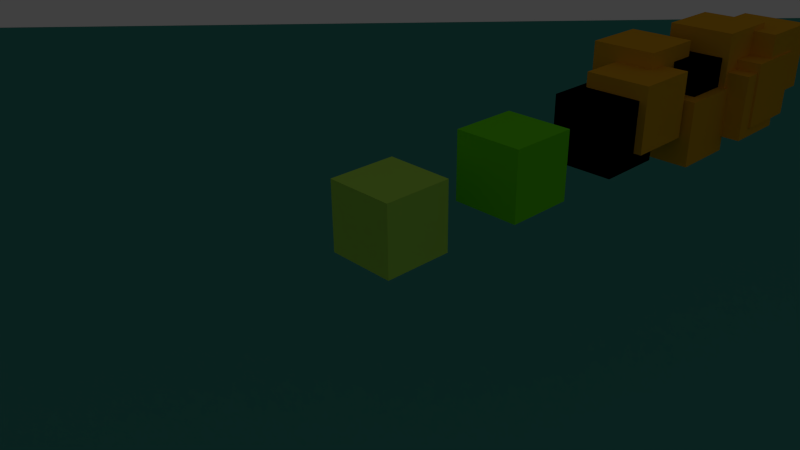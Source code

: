 # Source: cubes.blend  (saved by Blender 2.70.0; exported with 4.5.12 LTS)
import bpy
from mathutils import Matrix  # noqa: F401  (used for matrix-valued properties, if any)

bpy.ops.wm.read_factory_settings(use_empty=True)
scene = bpy.context.scene
scene.name = 'Scene'

# ---- collections
col_collection_1 = bpy.data.collections.new('Collection 1'); scene.collection.children.link(col_collection_1)

# ---- materials (node trees are filled in below, after node groups)
mat_orange = bpy.data.materials.new('orange')
mat_orange.alpha_threshold = 0.0
mat_orange.use_transparent_shadow = False
mat_orange.diffuse_color = (0.8, 0.3993, 0.01646, 1.0)
mat_orange.roughness = 0.5
mat_orange.line_color = (0.0, 0.0, 0.0, 1.0)
mat_material = bpy.data.materials.new('Material')
mat_material.alpha_threshold = 0.0
mat_material.use_transparent_shadow = False
mat_material.diffuse_color = (0.056, 0.3, 0.2578, 1.0)
mat_material.specular_color = (0.1758, 1.0, 0.8721)
mat_material.roughness = 0.5
mat_material.line_color = (0.0, 0.0, 0.0, 1.0)
mat_blue = bpy.data.materials.new('blue')
mat_blue.alpha_threshold = 0.0
mat_blue.use_transparent_shadow = False
mat_blue.diffuse_color = (0.448, 0.8, 0.096, 1.0)
mat_blue.roughness = 0.5
mat_blue.line_color = (0.0, 0.0, 0.0, 1.0)
mat_green = bpy.data.materials.new('green')
mat_green.alpha_threshold = 0.0
mat_green.use_transparent_shadow = False
mat_green.diffuse_color = (0.1553, 0.8, 0.009034, 1.0)
mat_green.roughness = 0.5
mat_green.line_color = (0.0, 0.0, 0.0, 1.0)

# ---- material node trees

# ---- world
world_world = bpy.data.worlds.new('World'); scene.world = world_world
world_world.color = (0.05088, 0.05088, 0.05088)
world_world.use_sun_shadow = False
world_world.sun_shadow_jitter_overblur = 0.0
world_world.cycles.sampling_method = 'MANUAL'
world_world.cycles.sample_map_resolution = 256

# ---- cameras
cam_camera = bpy.data.cameras.new('Camera')
cam_camera.clip_end = 100.0
cam_camera.lens = 35.0
cam_camera.sensor_width = 32.0
cam_camera.sensor_height = 18.0
cam_camera.ortho_scale = 7.314
cam_camera.dof.focus_distance = 0.0
cam_camera.dof.aperture_fstop = 128.0

# ---- lights
light_area = bpy.data.lights.new('Area', 'AREA')
light_area.transmission_factor = 0.0
light_area.energy = 78.54
light_area.shadow_buffer_clip_start = 0.5
light_area.shadow_soft_size = 0.1
light_area.shadow_maximum_resolution = 0.006
light_area.use_absolute_resolution = True
light_area.size = 0.1
light_area.size_y = 0.1
light_area.cycles.use_multiple_importance_sampling = False
light_lamp = bpy.data.lights.new('Lamp', 'POINT')
light_lamp.transmission_factor = 0.0
light_lamp.cutoff_distance = 30.0
light_lamp.energy = 100.0
light_lamp.shadow_buffer_clip_start = 1.001
light_lamp.shadow_soft_size = 0.1
light_lamp.shadow_maximum_resolution = 0.006
light_lamp.use_absolute_resolution = True
light_lamp.cycles.use_multiple_importance_sampling = False

# ---- meshes
me_cube_017 = bpy.data.meshes.new('Cube.017')
me_cube_017.from_pydata([(-1.0, -1.0, -1.0), (-1.0, 1.0, -1.0), (1.0, 1.0, -1.0), (1.0, -1.0, -1.0), (-1.0, -1.0, 1.0), (-1.0, 1.0, 1.0), (1.0, 1.0, 1.0), (1.0, -1.0, 1.0)], [], [(4, 5, 1, 0), (5, 6, 2, 1), (6, 7, 3, 2), (7, 4, 0, 3), (0, 1, 2, 3), (7, 6, 5, 4)])
me_cube_017.materials.append(mat_orange)
me_cube_017.use_remesh_preserve_volume = False
me_cube_017.use_remesh_preserve_attributes = False
me_cube_017.use_mirror_vertex_groups = False
me_cube_017.update()
me_cube_016 = bpy.data.meshes.new('Cube.016')
me_cube_016.from_pydata([(-1.0, -1.0, -1.0), (-1.0, 1.0, -1.0), (1.0, 1.0, -1.0), (1.0, -1.0, -1.0), (-1.0, -1.0, 1.0), (-1.0, 1.0, 1.0), (1.0, 1.0, 1.0), (1.0, -1.0, 1.0)], [], [(4, 5, 1, 0), (5, 6, 2, 1), (6, 7, 3, 2), (7, 4, 0, 3), (0, 1, 2, 3), (7, 6, 5, 4)])
me_cube_016.materials.append(mat_orange)
me_cube_016.use_remesh_preserve_volume = False
me_cube_016.use_remesh_preserve_attributes = False
me_cube_016.use_mirror_vertex_groups = False
me_cube_016.update()
me_cube_015 = bpy.data.meshes.new('Cube.015')
me_cube_015.from_pydata([(-1.0, -1.0, -1.0), (-1.0, 1.0, -1.0), (1.0, 1.0, -1.0), (1.0, -1.0, -1.0), (-1.0, -1.0, 1.0), (-1.0, 1.0, 1.0), (1.0, 1.0, 1.0), (1.0, -1.0, 1.0)], [], [(4, 5, 1, 0), (5, 6, 2, 1), (6, 7, 3, 2), (7, 4, 0, 3), (0, 1, 2, 3), (7, 6, 5, 4)])
me_cube_015.materials.append(mat_orange)
me_cube_015.use_remesh_preserve_volume = False
me_cube_015.use_remesh_preserve_attributes = False
me_cube_015.use_mirror_vertex_groups = False
me_cube_015.update()
me_cube_014 = bpy.data.meshes.new('Cube.014')
me_cube_014.from_pydata([(-1.0, -1.0, -1.0), (-1.0, 1.0, -1.0), (1.0, 1.0, -1.0), (1.0, -1.0, -1.0), (-1.0, -1.0, 1.0), (-1.0, 1.0, 1.0), (1.0, 1.0, 1.0), (1.0, -1.0, 1.0)], [], [(4, 5, 1, 0), (5, 6, 2, 1), (6, 7, 3, 2), (7, 4, 0, 3), (0, 1, 2, 3), (7, 6, 5, 4)])
me_cube_014.materials.append(mat_orange)
me_cube_014.use_remesh_preserve_volume = False
me_cube_014.use_remesh_preserve_attributes = False
me_cube_014.use_mirror_vertex_groups = False
me_cube_014.update()
me_cube_013 = bpy.data.meshes.new('Cube.013')
me_cube_013.from_pydata([(-1.0, -1.0, -1.0), (-1.0, 1.0, -1.0), (1.0, 1.0, -1.0), (1.0, -1.0, -1.0), (-1.0, -1.0, 1.0), (-1.0, 1.0, 1.0), (1.0, 1.0, 1.0), (1.0, -1.0, 1.0)], [], [(4, 5, 1, 0), (5, 6, 2, 1), (6, 7, 3, 2), (7, 4, 0, 3), (0, 1, 2, 3), (7, 6, 5, 4)])
me_cube_013.materials.append(mat_orange)
me_cube_013.use_remesh_preserve_volume = False
me_cube_013.use_remesh_preserve_attributes = False
me_cube_013.use_mirror_vertex_groups = False
me_cube_013.update()
me_cube_012 = bpy.data.meshes.new('Cube.012')
me_cube_012.from_pydata([(-1.0, -1.0, -1.0), (-1.0, 1.0, -1.0), (1.0, 1.0, -1.0), (1.0, -1.0, -1.0), (-1.0, -1.0, 1.0), (-1.0, 1.0, 1.0), (1.0, 1.0, 1.0), (1.0, -1.0, 1.0)], [], [(4, 5, 1, 0), (5, 6, 2, 1), (6, 7, 3, 2), (7, 4, 0, 3), (0, 1, 2, 3), (7, 6, 5, 4)])
me_cube_012.materials.append(mat_orange)
me_cube_012.use_remesh_preserve_volume = False
me_cube_012.use_remesh_preserve_attributes = False
me_cube_012.use_mirror_vertex_groups = False
me_cube_012.update()
me_cube_011 = bpy.data.meshes.new('Cube.011')
me_cube_011.from_pydata([(-1.0, -1.0, -1.0), (-1.0, 1.0, -1.0), (1.0, 1.0, -1.0), (1.0, -1.0, -1.0), (-1.0, -1.0, 1.0), (-1.0, 1.0, 1.0), (1.0, 1.0, 1.0), (1.0, -1.0, 1.0)], [], [(4, 5, 1, 0), (5, 6, 2, 1), (6, 7, 3, 2), (7, 4, 0, 3), (0, 1, 2, 3), (7, 6, 5, 4)])
me_cube_011.materials.append(mat_orange)
me_cube_011.use_remesh_preserve_volume = False
me_cube_011.use_remesh_preserve_attributes = False
me_cube_011.use_mirror_vertex_groups = False
me_cube_011.update()
me_cube_010 = bpy.data.meshes.new('Cube.010')
me_cube_010.from_pydata([(-1.0, -1.0, -1.0), (-1.0, 1.0, -1.0), (1.0, 1.0, -1.0), (1.0, -1.0, -1.0), (-1.0, -1.0, 1.0), (-1.0, 1.0, 1.0), (1.0, 1.0, 1.0), (1.0, -1.0, 1.0)], [], [(4, 5, 1, 0), (5, 6, 2, 1), (6, 7, 3, 2), (7, 4, 0, 3), (0, 1, 2, 3), (7, 6, 5, 4)])
me_cube_010.materials.append(mat_orange)
me_cube_010.use_remesh_preserve_volume = False
me_cube_010.use_remesh_preserve_attributes = False
me_cube_010.use_mirror_vertex_groups = False
me_cube_010.update()
me_cube_009 = bpy.data.meshes.new('Cube.009')
me_cube_009.from_pydata([(-1.0, -1.0, -1.0), (-1.0, 1.0, -1.0), (1.0, 1.0, -1.0), (1.0, -1.0, -1.0), (-1.0, -1.0, 1.0), (-1.0, 1.0, 1.0), (1.0, 1.0, 1.0), (1.0, -1.0, 1.0)], [], [(4, 5, 1, 0), (5, 6, 2, 1), (6, 7, 3, 2), (7, 4, 0, 3), (0, 1, 2, 3), (7, 6, 5, 4)])
me_cube_009.materials.append(mat_orange)
me_cube_009.use_remesh_preserve_volume = False
me_cube_009.use_remesh_preserve_attributes = False
me_cube_009.use_mirror_vertex_groups = False
me_cube_009.update()
me_cube_008 = bpy.data.meshes.new('Cube.008')
me_cube_008.from_pydata([(-1.0, -1.0, -1.0), (-1.0, 1.0, -1.0), (1.0, 1.0, -1.0), (1.0, -1.0, -1.0), (-1.0, -1.0, 1.0), (-1.0, 1.0, 1.0), (1.0, 1.0, 1.0), (1.0, -1.0, 1.0)], [], [(4, 5, 1, 0), (5, 6, 2, 1), (6, 7, 3, 2), (7, 4, 0, 3), (0, 1, 2, 3), (7, 6, 5, 4)])
me_cube_008.materials.append(mat_orange)
me_cube_008.use_remesh_preserve_volume = False
me_cube_008.use_remesh_preserve_attributes = False
me_cube_008.use_mirror_vertex_groups = False
me_cube_008.update()
me_cube_007 = bpy.data.meshes.new('Cube.007')
me_cube_007.from_pydata([(-1.0, -1.0, -1.0), (-1.0, 1.0, -1.0), (1.0, 1.0, -1.0), (1.0, -1.0, -1.0), (-1.0, -1.0, 1.0), (-1.0, 1.0, 1.0), (1.0, 1.0, 1.0), (1.0, -1.0, 1.0)], [], [(4, 5, 1, 0), (5, 6, 2, 1), (6, 7, 3, 2), (7, 4, 0, 3), (0, 1, 2, 3), (7, 6, 5, 4)])
me_cube_007.materials.append(mat_orange)
me_cube_007.use_remesh_preserve_volume = False
me_cube_007.use_remesh_preserve_attributes = False
me_cube_007.use_mirror_vertex_groups = False
me_cube_007.update()
me_cube_006 = bpy.data.meshes.new('Cube.006')
me_cube_006.from_pydata([(-1.0, -1.0, -1.0), (-1.0, 1.0, -1.0), (1.0, 1.0, -1.0), (1.0, -1.0, -1.0), (-1.0, -1.0, 1.0), (-1.0, 1.0, 1.0), (1.0, 1.0, 1.0), (1.0, -1.0, 1.0)], [], [(4, 5, 1, 0), (5, 6, 2, 1), (6, 7, 3, 2), (7, 4, 0, 3), (0, 1, 2, 3), (7, 6, 5, 4)])
me_cube_006.materials.append(mat_orange)
me_cube_006.use_remesh_preserve_volume = False
me_cube_006.use_remesh_preserve_attributes = False
me_cube_006.use_mirror_vertex_groups = False
me_cube_006.update()
me_cube_005 = bpy.data.meshes.new('Cube.005')
me_cube_005.from_pydata([(-1.0, -1.0, -1.0), (-1.0, 1.0, -1.0), (1.0, 1.0, -1.0), (1.0, -1.0, -1.0), (-1.0, -1.0, 1.0), (-1.0, 1.0, 1.0), (1.0, 1.0, 1.0), (1.0, -1.0, 1.0)], [], [(4, 5, 1, 0), (5, 6, 2, 1), (6, 7, 3, 2), (7, 4, 0, 3), (0, 1, 2, 3), (7, 6, 5, 4)])
me_cube_005.materials.append(mat_orange)
me_cube_005.use_remesh_preserve_volume = False
me_cube_005.use_remesh_preserve_attributes = False
me_cube_005.use_mirror_vertex_groups = False
me_cube_005.update()
me_cube_004 = bpy.data.meshes.new('Cube.004')
me_cube_004.from_pydata([(-1.0, -1.0, -1.0), (-1.0, 1.0, -1.0), (1.0, 1.0, -1.0), (1.0, -1.0, -1.0), (-1.0, -1.0, 1.0), (-1.0, 1.0, 1.0), (1.0, 1.0, 1.0), (1.0, -1.0, 1.0)], [], [(4, 5, 1, 0), (5, 6, 2, 1), (6, 7, 3, 2), (7, 4, 0, 3), (0, 1, 2, 3), (7, 6, 5, 4)])
me_cube_004.materials.append(mat_orange)
me_cube_004.use_remesh_preserve_volume = False
me_cube_004.use_remesh_preserve_attributes = False
me_cube_004.use_mirror_vertex_groups = False
me_cube_004.update()
me_cube_003 = bpy.data.meshes.new('Cube.003')
me_cube_003.from_pydata([(-1.0, -1.0, -1.0), (-1.0, 1.0, -1.0), (1.0, 1.0, -1.0), (1.0, -1.0, -1.0), (-1.0, -1.0, 1.0), (-1.0, 1.0, 1.0), (1.0, 1.0, 1.0), (1.0, -1.0, 1.0)], [], [(4, 5, 1, 0), (5, 6, 2, 1), (6, 7, 3, 2), (7, 4, 0, 3), (0, 1, 2, 3), (7, 6, 5, 4)])
me_cube_003.materials.append(mat_orange)
me_cube_003.use_remesh_preserve_volume = False
me_cube_003.use_remesh_preserve_attributes = False
me_cube_003.use_mirror_vertex_groups = False
me_cube_003.update()
me_plane = bpy.data.meshes.new('Plane')
me_plane.from_pydata([(-1.0, -1.0, 0.0), (1.0, -1.0, 0.0), (-1.0, 1.0, 0.0), (1.0, 1.0, 0.0)], [], [(0, 1, 3, 2)])
me_plane.materials.append(mat_material)
me_plane.use_remesh_preserve_volume = False
me_plane.use_remesh_preserve_attributes = False
me_plane.use_mirror_vertex_groups = False
me_plane.update()
me_cube_002 = bpy.data.meshes.new('Cube.002')
me_cube_002.from_pydata([(-1.0, -1.0, -1.0), (-1.0, 1.0, -1.0), (1.0, 1.0, -1.0), (1.0, -1.0, -1.0), (-1.0, -1.0, 1.0), (-1.0, 1.0, 1.0), (1.0, 1.0, 1.0), (1.0, -1.0, 1.0)], [], [(4, 5, 1, 0), (5, 6, 2, 1), (6, 7, 3, 2), (7, 4, 0, 3), (0, 1, 2, 3), (7, 6, 5, 4)])
me_cube_002.materials.append(mat_blue)
me_cube_002.use_remesh_preserve_volume = False
me_cube_002.use_remesh_preserve_attributes = False
me_cube_002.use_mirror_vertex_groups = False
me_cube_002.update()
me_cube_001 = bpy.data.meshes.new('Cube.001')
me_cube_001.from_pydata([(-1.0, -1.0, -1.0), (-1.0, 1.0, -1.0), (1.0, 1.0, -1.0), (1.0, -1.0, -1.0), (-1.0, -1.0, 1.0), (-1.0, 1.0, 1.0), (1.0, 1.0, 1.0), (1.0, -1.0, 1.0)], [], [(4, 5, 1, 0), (5, 6, 2, 1), (6, 7, 3, 2), (7, 4, 0, 3), (0, 1, 2, 3), (7, 6, 5, 4)])
me_cube_001.materials.append(mat_orange)
me_cube_001.use_remesh_preserve_volume = False
me_cube_001.use_remesh_preserve_attributes = False
me_cube_001.use_mirror_vertex_groups = False
me_cube_001.update()
me_cube = bpy.data.meshes.new('Cube')
me_cube.from_pydata([(1.0, 1.0, -1.0), (1.0, -1.0, -1.0), (-1.0, -1.0, -1.0), (-1.0, 1.0, -1.0), (1.0, 1.0, 1.0), (1.0, -1.0, 1.0), (-1.0, -1.0, 1.0), (-1.0, 1.0, 1.0)], [], [(0, 1, 2, 3), (4, 7, 6, 5), (0, 4, 5, 1), (1, 5, 6, 2), (2, 6, 7, 3), (4, 0, 3, 7)])
me_cube.materials.append(mat_green)
me_cube.use_remesh_preserve_volume = False
me_cube.use_remesh_preserve_attributes = False
me_cube.use_mirror_vertex_groups = False
me_cube.update()

# ---- objects
ob_cube_101_015 = bpy.data.objects.new('cube_101.015', me_cube_017)
ob_cube_101_014 = bpy.data.objects.new('cube_101.014', me_cube_016)
ob_cube_101_013 = bpy.data.objects.new('cube_101.013', me_cube_015)
ob_cube_101_012 = bpy.data.objects.new('cube_101.012', me_cube_014)
ob_cube_101_011 = bpy.data.objects.new('cube_101.011', me_cube_013)
ob_cube_101_010 = bpy.data.objects.new('cube_101.010', me_cube_012)
ob_cube_101_009 = bpy.data.objects.new('cube_101.009', me_cube_011)
ob_cube_101_008 = bpy.data.objects.new('cube_101.008', me_cube_010)
ob_cube_101_007 = bpy.data.objects.new('cube_101.007', me_cube_009)
ob_cube_101_006 = bpy.data.objects.new('cube_101.006', me_cube_008)
ob_cube_101_005 = bpy.data.objects.new('cube_101.005', me_cube_007)
ob_cube_101_004 = bpy.data.objects.new('cube_101.004', me_cube_006)
ob_cube_101_003 = bpy.data.objects.new('cube_101.003', me_cube_005)
ob_cube_101_002 = bpy.data.objects.new('cube_101.002', me_cube_004)
ob_cube_101_001 = bpy.data.objects.new('cube_101.001', me_cube_003)
ob_area = bpy.data.objects.new('Area', light_area)
ob_plane = bpy.data.objects.new('Plane', me_plane)
ob_cube_102 = bpy.data.objects.new('cube_102', me_cube_002)
ob_cube_101 = bpy.data.objects.new('cube_101', me_cube_001)
ob_cube_100 = bpy.data.objects.new('cube_100', me_cube)
ob_lamp = bpy.data.objects.new('Lamp', light_lamp)
ob_camera = bpy.data.objects.new('Camera', cam_camera)

# ---- transforms, parenting, visibility, modifiers, constraints
ob_cube_101_015.location = (0.5176, 7.246, -0.4377)
ob_cube_101_015.lineart.crease_threshold = 0.0
ob_cube_101_014.location = (-0.5544, 6.522, 0.9445)
ob_cube_101_014.lineart.crease_threshold = 0.0
ob_cube_101_013.location = (0.4261, 9.068, 1.209)
ob_cube_101_013.lineart.crease_threshold = 0.0
ob_cube_101_012.location = (1.112, 10.43, 1.055)
ob_cube_101_012.lineart.crease_threshold = 0.0
ob_cube_101_011.location = (1.167, 9.662, 0.3301)
ob_cube_101_011.lineart.crease_threshold = 0.0
ob_cube_101_010.location = (1.103, 9.155, 0.03638)
ob_cube_101_010.lineart.crease_threshold = 0.0
ob_cube_101_009.location = (0.2357, 7.713, 0.4588)
ob_cube_101_009.lineart.crease_threshold = 0.0
ob_cube_101_008.location = (44.97, 108.5, 2.152)
ob_cube_101_008.lineart.crease_threshold = 0.0
ob_cube_101_007.location = (34.54, 88.1, 4.76)
ob_cube_101_007.lineart.crease_threshold = 0.0
ob_cube_101_006.location = (17.16, 46.29, 2.772)
ob_cube_101_006.lineart.crease_threshold = 0.0
ob_cube_101_005.location = (17.04, 46.04, 2.776)
ob_cube_101_005.lineart.crease_threshold = 0.0
ob_cube_101_004.location = (17.04, 46.04, 2.776)
ob_cube_101_004.lineart.crease_threshold = 0.0
ob_cube_101_003.location = (0.2357, 7.713, 0.4588)
ob_cube_101_003.lineart.crease_threshold = 0.0
ob_cube_101_002.location = (0.2357, 5.125, 0.4588)
ob_cube_101_002.lineart.crease_threshold = 0.0
ob_cube_101_001.location = (0.0, 4.026, 0.0)
ob_cube_101_001.lineart.crease_threshold = 0.0
ob_area.location = (18.82, -4.153, 10.4)
ob_area.lineart.crease_threshold = 0.0
ob_plane.location = (-29.66, 17.77, -15.17)
ob_plane.scale = (202.0, 202.0, 202.0)
ob_plane.lineart.crease_threshold = 0.0
ob_cube_102.location = (-0.9668, -3.377, -0.6282)
ob_cube_102.lineart.crease_threshold = 0.0
ob_cube_101.location = (0.0, 4.026, 0.0)
ob_cube_101.lineart.crease_threshold = 0.0
ob_cube_100.location = (0.0, 0.0, 0.0)
ob_cube_100.lock_rotations_4d = False
ob_cube_100.empty_display_type = 'ARROWS'
ob_cube_100.lineart.crease_threshold = 0.0
ob_lamp.location = (-2.344, -12.05, 5.904)
ob_lamp.rotation_euler = (0.6503, 0.05522, 1.866)
ob_lamp.lock_rotations_4d = False
ob_lamp.empty_display_type = 'ARROWS'
ob_lamp.color = (0.0, 0.0, 0.0, 0.0)
ob_lamp.hide_render = True
ob_lamp.lineart.crease_threshold = 0.0
ob_camera.location = (13.25, -16.31, 8.695)
ob_camera.rotation_euler = (1.109, 0.01082, 0.8149)
ob_camera.lock_rotations_4d = False
ob_camera.empty_display_type = 'ARROWS'
ob_camera.color = (0.0, 0.0, 0.0, 0.0)
ob_camera.display_type = 'WIRE'
ob_camera.lineart.crease_threshold = 0.0

# ---- collection membership
col_collection_1.objects.link(ob_cube_101_015)
col_collection_1.objects.link(ob_cube_101_014)
col_collection_1.objects.link(ob_cube_101_013)
col_collection_1.objects.link(ob_cube_101_012)
col_collection_1.objects.link(ob_cube_101_011)
col_collection_1.objects.link(ob_cube_101_010)
col_collection_1.objects.link(ob_cube_101_009)
col_collection_1.objects.link(ob_cube_101_008)
col_collection_1.objects.link(ob_cube_101_007)
col_collection_1.objects.link(ob_cube_101_006)
col_collection_1.objects.link(ob_cube_101_005)
col_collection_1.objects.link(ob_cube_101_004)
col_collection_1.objects.link(ob_cube_101_003)
col_collection_1.objects.link(ob_cube_101_002)
col_collection_1.objects.link(ob_cube_101_001)
col_collection_1.objects.link(ob_area)
col_collection_1.objects.link(ob_plane)
col_collection_1.objects.link(ob_cube_102)
col_collection_1.objects.link(ob_cube_101)
col_collection_1.objects.link(ob_cube_100)
col_collection_1.objects.link(ob_lamp)
col_collection_1.objects.link(ob_camera)

# ---- scene / render settings (as saved in the file)
scene.camera = ob_camera
scene.frame_start = 1; scene.frame_end = 250; scene.frame_set(0)
scene.render.engine = 'BLENDER_EEVEE_NEXT'
scene.render.resolution_percentage = 50
scene.render.dither_intensity = 0.0
scene.cycles.use_denoising = False
scene.cycles.samples = 10
scene.cycles.sampling_pattern = 'TABULATED_SOBOL'
scene.cycles.light_sampling_threshold = 0.0
scene.cycles.use_adaptive_sampling = False
scene.cycles.use_light_tree = False
scene.cycles.blur_glossy = 0.0
scene.cycles.volume_bounces = 1
scene.cycles.pixel_filter_type = 'GAUSSIAN'
scene.cycles.sample_clamp_indirect = 0.0
scene.view_settings.view_transform = 'Standard'
bpy.context.view_layer.update()
